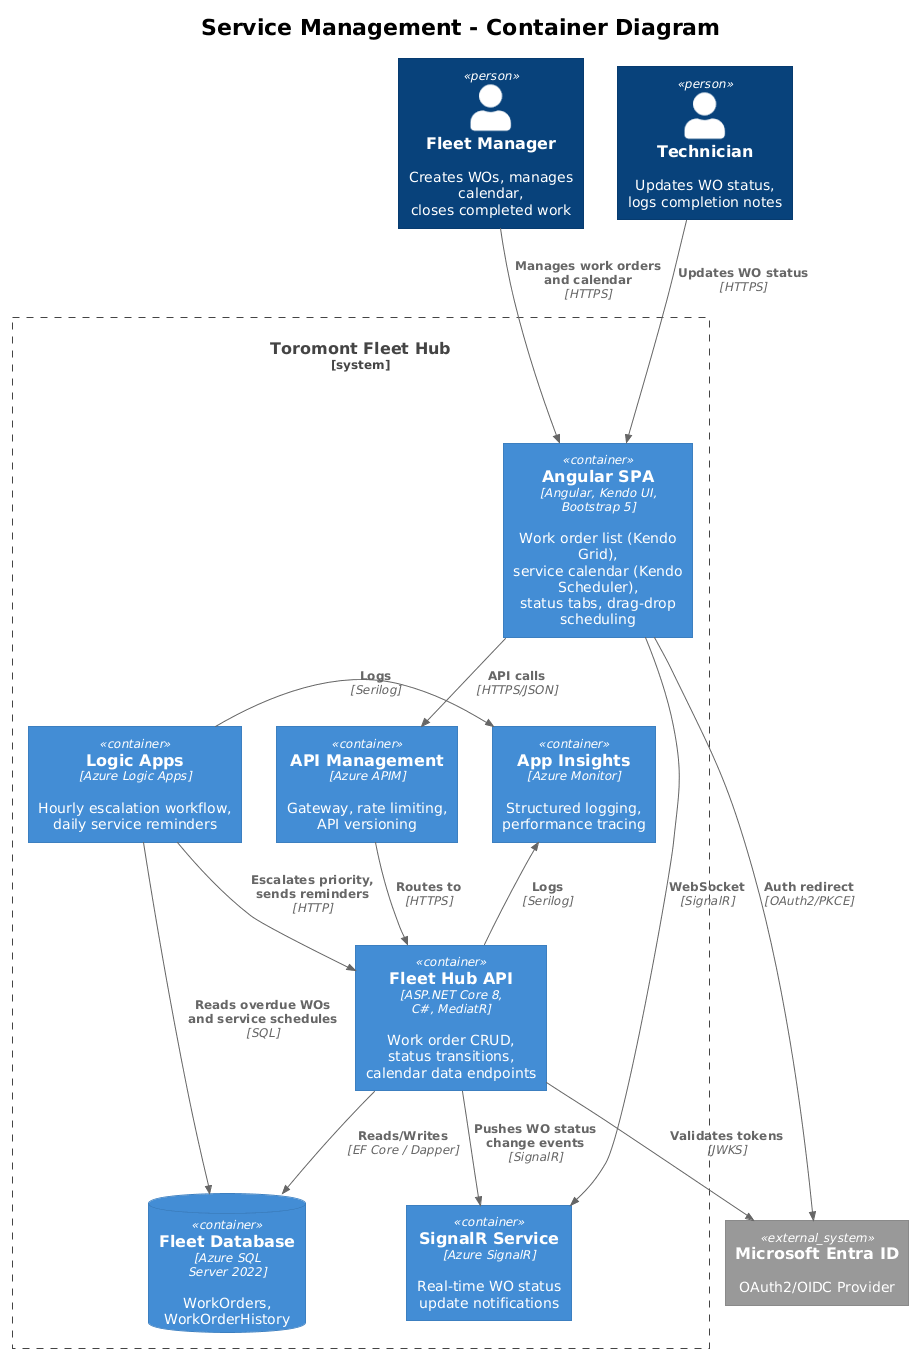

The diagram above was rendered by PlantUML. Its source (embedded in the PNG):
@startuml
!theme plain
!include <C4/C4_Container>

title Service Management - Container Diagram

Person(fleetMgr, "Fleet Manager", "Creates WOs, manages calendar,\ncloses completed work")
Person(technician, "Technician", "Updates WO status,\nlogs completion notes")

System_Ext(entraId, "Microsoft Entra ID", "OAuth2/OIDC Provider")

System_Boundary(sb, "Toromont Fleet Hub") {
    Container(spa, "Angular SPA", "Angular, Kendo UI,\nBootstrap 5", "Work order list (Kendo Grid),\nservice calendar (Kendo Scheduler),\nstatus tabs, drag-drop scheduling")
    Container(apiGw, "API Management", "Azure APIM", "Gateway, rate limiting,\nAPI versioning")
    Container(api, "Fleet Hub API", "ASP.NET Core 8,\nC#, MediatR", "Work order CRUD,\nstatus transitions,\ncalendar data endpoints")
    Container(signalr, "SignalR Service", "Azure SignalR", "Real-time WO status\nupdate notifications")
    Container(logic, "Logic Apps", "Azure Logic Apps", "Hourly escalation workflow,\ndaily service reminders")
    ContainerDb(db, "Fleet Database", "Azure SQL\nServer 2022", "WorkOrders,\nWorkOrderHistory")
    Container(insights, "App Insights", "Azure Monitor", "Structured logging,\nperformance tracing")
}

Rel(fleetMgr, spa, "Manages work orders\nand calendar", "HTTPS")
Rel(technician, spa, "Updates WO status", "HTTPS")
Rel(spa, apiGw, "API calls", "HTTPS/JSON")
Rel(spa, signalr, "WebSocket", "SignalR")
Rel(apiGw, api, "Routes to", "HTTPS")
Rel(api, db, "Reads/Writes", "EF Core / Dapper")
Rel(api, signalr, "Pushes WO status\nchange events", "SignalR")
Rel(logic, db, "Reads overdue WOs\nand service schedules", "SQL")
Rel(logic, api, "Escalates priority,\nsends reminders", "HTTP")
Rel(spa, entraId, "Auth redirect", "OAuth2/PKCE")
Rel(api, entraId, "Validates tokens", "JWKS")
Rel_L(api, insights, "Logs", "Serilog")
Rel_L(logic, insights, "Logs", "Serilog")
@enduml